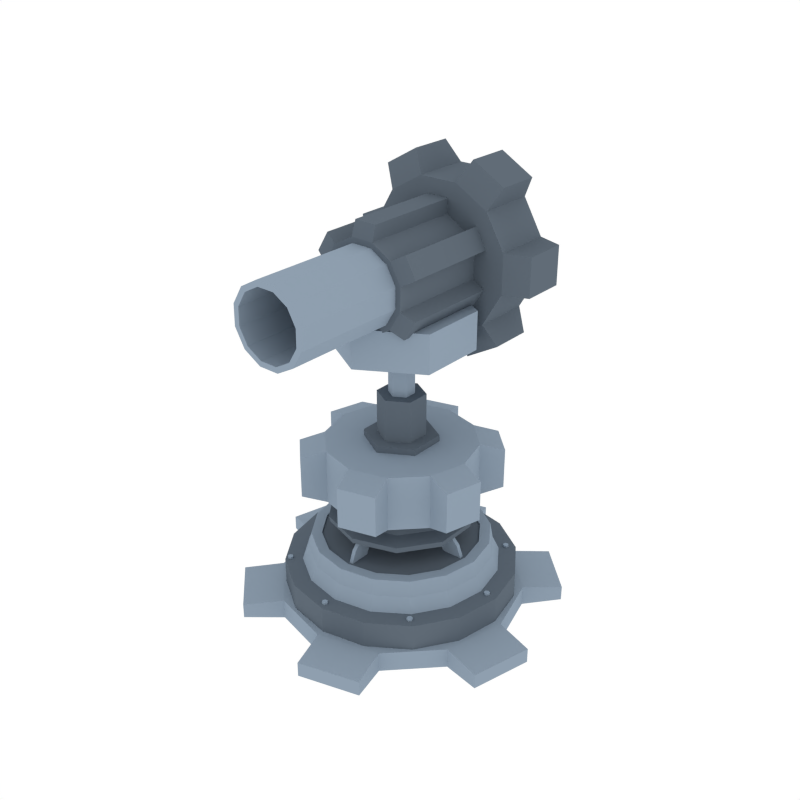 # Source: Cannon00.blend  (saved by Blender 2.90.8; exported with 4.5.12 LTS)
import bpy
from mathutils import Matrix  # noqa: F401  (used for matrix-valued properties, if any)

bpy.ops.wm.read_factory_settings(use_empty=True)
scene = bpy.context.scene
scene.name = 'Scene'

# ---- collections
col_collection_1 = bpy.data.collections.new('Collection 1'); scene.collection.children.link(col_collection_1)

# ---- materials (node trees are filled in below, after node groups)
mat_dark = bpy.data.materials.new('Dark')
mat_dark.alpha_threshold = 0.0
mat_dark.diffuse_color = (0.1195, 0.15, 0.1845, 1.0)
mat_dark.roughness = 0.5
mat_light = bpy.data.materials.new('Light')
mat_light.alpha_threshold = 0.0
mat_light.diffuse_color = (0.2747, 0.3467, 0.4287, 1.0)
mat_light.roughness = 0.5

# ---- material node trees

# ---- world
world_world = bpy.data.worlds.new('World'); scene.world = world_world
world_world.color = (1.0, 1.0, 1.0)
world_world.use_sun_shadow = False
world_world.sun_shadow_jitter_overblur = 0.0
world_world.cycles.sampling_method = 'NONE'
world_world.cycles.sample_map_resolution = 256

# ---- meshes
me_cylinder_062 = bpy.data.meshes.new('Cylinder.062')
me_cylinder_062.from_pydata([(-2.384e-07, 0.4957, -0.0235), (-2.384e-07, 0.4957, 0.1584), (0.1897, 0.4579, -0.0235), (0.1897, 0.4579, 0.1584), (0.3505, 0.3505, -0.0235), (0.3505, 0.3505, 0.1584), (0.4579, 0.1897, -0.0235), (0.4579, 0.1897, 0.1584), (0.4957, -4.985e-07, -0.0235), (0.4957, -4.985e-07, 0.1584), (0.4579, -0.1897, -0.0235), (0.4579, -0.1897, 0.1584), (0.3505, -0.3505, -0.0235), (0.3505, -0.3505, 0.1584), (0.1897, -0.4579, -0.0235), (0.1897, -0.4579, 0.1584), (-1.636e-07, -0.4957, -0.0235), (-1.636e-07, -0.4957, 0.1584), (-0.1897, -0.4579, -0.0235), (-0.1897, -0.4579, 0.1584), (-0.3505, -0.3505, -0.0235), (-0.3505, -0.3505, 0.1584), (-0.4579, -0.1897, -0.0235), (-0.4579, -0.1897, 0.1584), (-0.4957, -4.709e-07, -0.0235), (-0.4957, -4.709e-07, 0.1584), (-0.4579, 0.1897, -0.0235), (-0.4579, 0.1897, 0.1584), (-0.3505, 0.3505, -0.0235), (-0.3505, 0.3505, 0.1584), (-0.1897, 0.4579, -0.0235), (-0.1897, 0.4579, 0.1584), (0.1609, 0.3885, 0.1589), (-2.384e-07, 0.4205, 0.1589), (0.2974, 0.2974, 0.1589), (0.3885, 0.1609, 0.1589), (0.4206, -4.952e-07, 0.1589), (0.3885, -0.1609, 0.1589), (0.2974, -0.2974, 0.1589), (0.1609, -0.3885, 0.1589), (-1.749e-07, -0.4206, 0.1589), (-0.1609, -0.3885, 0.1589), (-0.2974, -0.2974, 0.1589), (-0.3885, -0.1609, 0.1589), (-0.4206, -4.718e-07, 0.1589), (-0.3885, 0.1609, 0.1589), (-0.2974, 0.2974, 0.1589), (-0.1609, 0.3885, 0.1589), (0.1502, 0.3626, 0.2191), (-2.386e-07, 0.3925, 0.2191), (0.2775, 0.2775, 0.2191), (0.3626, 0.1502, 0.2191), (0.3925, -4.94e-07, 0.2191), (0.3626, -0.1502, 0.2191), (0.2775, -0.2775, 0.2191), (0.1502, -0.3626, 0.2191), (-1.794e-07, -0.3925, 0.2191), (-0.1502, -0.3626, 0.2191), (-0.2775, -0.2775, 0.2191), (-0.3626, -0.1502, 0.2191), (-0.3925, -4.722e-07, 0.2191), (-0.3626, 0.1502, 0.2191), (-0.2775, 0.2775, 0.2191), (-0.1502, 0.3626, 0.2191), (0.1456, 0.3514, 0.2863), (-2.384e-07, 0.3804, 0.2863), (0.269, 0.269, 0.2863), (0.3514, 0.1456, 0.2863), (0.3804, -4.935e-07, 0.2863), (0.3514, -0.1456, 0.2863), (0.269, -0.269, 0.2863), (0.1456, -0.3514, 0.2863), (-1.81e-07, -0.3804, 0.2863), (-0.1456, -0.3514, 0.2863), (-0.269, -0.269, 0.2863), (-0.3514, -0.1456, 0.2863), (-0.3804, -4.723e-07, 0.2863), (-0.3514, 0.1456, 0.2863), (-0.269, 0.269, 0.2863), (-0.1456, 0.3514, 0.2863), (0.1285, 0.3103, 0.2863), (-2.384e-07, 0.3359, 0.2863), (0.2375, 0.2375, 0.2863), (0.3103, 0.1285, 0.2863), (0.3359, -4.915e-07, 0.2863), (0.3103, -0.1285, 0.2863), (0.2375, -0.2375, 0.2863), (0.1285, -0.3103, 0.2863), (-1.877e-07, -0.3359, 0.2863), (-0.1285, -0.3103, 0.2863), (-0.2375, -0.2375, 0.2863), (-0.3103, -0.1285, 0.2863), (-0.3359, -4.728e-07, 0.2863), (-0.3103, 0.1285, 0.2863), (-0.2375, 0.2375, 0.2863), (-0.1285, 0.3103, 0.2863), (0.1285, 0.3103, 0.2791), (-2.384e-07, 0.3359, 0.2791), (0.2375, 0.2375, 0.2791), (0.3103, 0.1285, 0.2791), (0.3359, -4.915e-07, 0.2791), (0.3103, -0.1285, 0.2791), (0.2375, -0.2375, 0.2791), (0.1285, -0.3103, 0.2791), (-1.877e-07, -0.3359, 0.2791), (-0.1285, -0.3103, 0.2791), (-0.2375, -0.2375, 0.2791), (-0.3103, -0.1285, 0.2791), (-0.3359, -4.728e-07, 0.2791), (-0.3103, 0.1285, 0.2791), (-0.2375, 0.2375, 0.2791), (-0.1285, 0.3103, 0.2791), (-2.437e-07, 0.5243, -0.0436), (-2.437e-07, 0.5243, 0.0436), (0.2622, 0.4541, -0.0436), (0.2622, 0.4541, 0.0436), (0.4541, 0.2622, -0.0436), (0.4541, 0.2622, 0.0436), (0.5243, -4.856e-07, -0.0436), (0.5243, -4.856e-07, 0.0436), (0.4541, -0.2622, -0.0436), (0.4541, -0.2622, 0.0436), (0.2622, -0.4541, -0.0436), (0.2622, -0.4541, 0.0436), (-1.646e-07, -0.5243, -0.0436), (-1.646e-07, -0.5243, 0.0436), (-0.2622, -0.4541, -0.0436), (-0.2622, -0.4541, 0.0436), (-0.4541, -0.2622, -0.0436), (-0.4541, -0.2622, 0.0436), (-0.5243, -7.065e-07, -0.0436), (-0.5243, -7.065e-07, 0.0436), (-0.4541, 0.2622, -0.0436), (-0.4541, 0.2622, 0.0436), (-0.2622, 0.4541, -0.0436), (-0.2622, 0.4541, 0.0436), (-0.04622, 0.6884, -0.0321), (-0.04622, 0.6884, 0.0321), (0.3842, 0.573, 0.0321), (0.3842, 0.573, -0.0321), (0.573, 0.3842, -0.0321), (0.573, 0.3842, 0.0321), (0.6884, -0.04622, 0.0321), (0.6884, -0.04622, -0.0321), (0.6193, -0.3042, -0.0321), (0.6193, -0.3042, 0.0321), (0.3042, -0.6193, 0.0321), (0.3042, -0.6193, -0.0321), (0.04622, -0.6884, -0.0321), (0.04622, -0.6884, 0.0321), (-0.3842, -0.573, 0.0321), (-0.3842, -0.573, -0.0321), (-0.573, -0.3842, -0.0321), (-0.573, -0.3842, 0.0321), (-0.6884, 0.04622, 0.0321), (-0.6884, 0.04622, -0.0321), (-0.6193, 0.3042, -0.0321), (-0.6193, 0.3042, 0.0321), (-0.3042, 0.6193, 0.0321), (-0.3042, 0.6193, -0.0321), (0.008337, -0.3187, 0.2775), (0.008337, -0.2498, 0.3951), (-0.008338, -0.3187, 0.2775), (-0.008338, -0.2498, 0.3951), (0.008337, -0.229, 0.2775), (0.008337, -0.1602, 0.3951), (-0.008338, -0.229, 0.2775), (-0.008338, -0.1602, 0.3951), (0.008337, -0.2467, 0.3817), (-0.008338, -0.2467, 0.3817), (-0.008338, -0.157, 0.3817), (0.008337, -0.157, 0.3817), (-0.008338, -0.2981, 0.3296), (-0.008338, -0.2084, 0.3296), (0.008337, -0.2084, 0.3296), (0.008337, -0.2981, 0.3296), (0.3187, 0.008337, 0.2775), (0.2498, 0.008337, 0.3951), (0.3187, -0.008338, 0.2775), (0.2498, -0.008338, 0.3951), (0.229, 0.008337, 0.2775), (0.1601, 0.008337, 0.3951), (0.229, -0.008338, 0.2775), (0.1601, -0.008338, 0.3951), (0.2467, 0.008337, 0.3817), (0.2467, -0.008338, 0.3817), (0.157, -0.008338, 0.3817), (0.157, 0.008337, 0.3817), (0.2981, -0.008338, 0.3296), (0.2084, -0.008338, 0.3296), (0.2084, 0.008337, 0.3296), (0.2981, 0.008337, 0.3296), (-0.008337, 0.3187, 0.2775), (-0.008337, 0.2498, 0.3951), (0.008337, 0.3187, 0.2775), (0.008337, 0.2498, 0.3951), (-0.008337, 0.229, 0.2775), (-0.008337, 0.1601, 0.3951), (0.008337, 0.229, 0.2775), (0.008337, 0.1601, 0.3951), (-0.008337, 0.2467, 0.3817), (0.008337, 0.2467, 0.3817), (0.008337, 0.157, 0.3817), (-0.008337, 0.157, 0.3817), (0.008337, 0.2981, 0.3296), (0.008337, 0.2084, 0.3296), (-0.008337, 0.2084, 0.3296), (-0.008337, 0.2981, 0.3296), (-0.3187, -0.008338, 0.2775), (-0.2498, -0.008338, 0.3951), (-0.3187, 0.008337, 0.2775), (-0.2498, 0.008337, 0.3951), (-0.229, -0.008338, 0.2775), (-0.1602, -0.008338, 0.3951), (-0.229, 0.008337, 0.2775), (-0.1602, 0.008337, 0.3951), (-0.2467, -0.008338, 0.3817), (-0.2467, 0.008337, 0.3817), (-0.157, 0.008337, 0.3817), (-0.157, -0.008338, 0.3817), (-0.2981, 0.008337, 0.3296), (-0.2084, 0.008337, 0.3296), (-0.2084, -0.008338, 0.3296), (-0.2981, -0.008338, 0.3296), (-0.3323, -0.3363, 0.1536), (-0.3323, -0.3363, 0.1677), (-0.3442, -0.3395, 0.1536), (-0.3442, -0.3395, 0.1677), (-0.353, -0.3307, 0.1536), (-0.353, -0.3307, 0.1677), (-0.3498, -0.3188, 0.1536), (-0.3498, -0.3188, 0.1677), (-0.3378, -0.3155, 0.1536), (-0.3378, -0.3155, 0.1677), (-0.3291, -0.3243, 0.1536), (-0.3291, -0.3243, 0.1677), (0.3052, 0.3363, 0.1536), (0.3052, 0.3363, 0.1677), (0.3172, 0.3395, 0.1536), (0.3172, 0.3395, 0.1677), (0.326, 0.3307, 0.1536), (0.326, 0.3307, 0.1677), (0.3228, 0.3187, 0.1536), (0.3228, 0.3187, 0.1677), (0.3108, 0.3155, 0.1536), (0.3108, 0.3155, 0.1677), (0.302, 0.3243, 0.1536), (0.302, 0.3243, 0.1677), (-0.3498, 0.3187, 0.1536), (-0.3498, 0.3187, 0.1677), (-0.353, 0.3307, 0.1536), (-0.353, 0.3307, 0.1677), (-0.3442, 0.3395, 0.1536), (-0.3442, 0.3395, 0.1677), (-0.3323, 0.3363, 0.1536), (-0.3323, 0.3363, 0.1677), (-0.3291, 0.3243, 0.1536), (-0.3291, 0.3243, 0.1677), (-0.3378, 0.3155, 0.1536), (-0.3378, 0.3155, 0.1677), (0.3228, -0.3188, 0.1536), (0.3228, -0.3188, 0.1677), (0.326, -0.3307, 0.1536), (0.326, -0.3307, 0.1677), (0.3172, -0.3395, 0.1536), (0.3172, -0.3395, 0.1677), (0.3052, -0.3363, 0.1536), (0.3052, -0.3363, 0.1677), (0.302, -0.3243, 0.1536), (0.302, -0.3243, 0.1677), (0.3108, -0.3155, 0.1536), (0.3108, -0.3155, 0.1677), (-0.001126, -0.4632, 0.1536), (-0.001126, -0.4632, 0.1677), (-0.00732, -0.4739, 0.1536), (-0.00732, -0.4739, 0.1677), (-0.01971, -0.4739, 0.1536), (-0.01971, -0.4739, 0.1677), (-0.0259, -0.4632, 0.1536), (-0.0259, -0.4632, 0.1677), (-0.01971, -0.4524, 0.1536), (-0.01971, -0.4524, 0.1677), (-0.00732, -0.4524, 0.1536), (-0.00732, -0.4524, 0.1677), (-0.0259, 0.4632, 0.1536), (-0.0259, 0.4632, 0.1677), (-0.01971, 0.4739, 0.1536), (-0.01971, 0.4739, 0.1677), (-0.007319, 0.4739, 0.1536), (-0.007319, 0.4739, 0.1677), (-0.001126, 0.4632, 0.1536), (-0.001126, 0.4632, 0.1677), (-0.007319, 0.4524, 0.1536), (-0.007319, 0.4524, 0.1677), (-0.01971, 0.4524, 0.1536), (-0.01971, 0.4524, 0.1677), (-0.4767, -0.01239, 0.1536), (-0.4767, -0.01239, 0.1677), (-0.4874, -0.006194, 0.1536), (-0.4874, -0.006194, 0.1677), (-0.4874, 0.006193, 0.1536), (-0.4874, 0.006193, 0.1677), (-0.4767, 0.01239, 0.1536), (-0.4767, 0.01239, 0.1677), (-0.466, 0.006193, 0.1536), (-0.466, 0.006193, 0.1677), (-0.466, -0.006194, 0.1536), (-0.466, -0.006194, 0.1677), (0.4497, 0.01239, 0.1536), (0.4497, 0.01239, 0.1677), (0.4604, 0.006193, 0.1536), (0.4604, 0.006193, 0.1677), (0.4604, -0.006194, 0.1536), (0.4604, -0.006194, 0.1677), (0.4497, -0.01239, 0.1536), (0.4497, -0.01239, 0.1677), (0.4389, -0.006194, 0.1536), (0.4389, -0.006194, 0.1677), (0.4389, 0.006193, 0.1536), (0.4389, 0.006193, 0.1677)], [], [(0, 1, 3, 2), (2, 3, 5, 4), (4, 5, 7, 6), (6, 7, 9, 8), (8, 9, 11, 10), (10, 11, 13, 12), (12, 13, 15, 14), (14, 15, 17, 16), (16, 17, 19, 18), (18, 19, 21, 20), (20, 21, 23, 22), (22, 23, 25, 24), (24, 25, 27, 26), (26, 27, 29, 28), (7, 5, 34, 35), (28, 29, 31, 30), (30, 31, 1, 0), (0, 2, 4, 6, 8, 10, 12, 14, 16, 18, 20, 22, 24, 26, 28, 30), (45, 44, 60, 61), (17, 15, 39, 40), (3, 1, 33, 32), (27, 25, 44, 45), (13, 11, 37, 38), (23, 21, 42, 43), (1, 31, 47, 33), (9, 7, 35, 36), (19, 17, 40, 41), (29, 27, 45, 46), (5, 3, 32, 34), (15, 13, 38, 39), (25, 23, 43, 44), (11, 9, 36, 37), (21, 19, 41, 42), (31, 29, 46, 47), (51, 50, 66, 67), (38, 37, 53, 54), (46, 45, 61, 62), (39, 38, 54, 55), (47, 46, 62, 63), (40, 39, 55, 56), (32, 33, 49, 48), (33, 47, 63, 49), (41, 40, 56, 57), (34, 32, 48, 50), (42, 41, 57, 58), (35, 34, 50, 51), (43, 42, 58, 59), (36, 35, 51, 52), (44, 43, 59, 60), (37, 36, 52, 53), (69, 68, 84, 85), (59, 58, 74, 75), (52, 51, 67, 68), (60, 59, 75, 76), (53, 52, 68, 69), (61, 60, 76, 77), (54, 53, 69, 70), (62, 61, 77, 78), (55, 54, 70, 71), (63, 62, 78, 79), (56, 55, 71, 72), (48, 49, 65, 64), (49, 63, 79, 65), (57, 56, 72, 73), (50, 48, 64, 66), (58, 57, 73, 74), (90, 89, 105, 106), (77, 76, 92, 93), (70, 69, 85, 86), (78, 77, 93, 94), (71, 70, 86, 87), (79, 78, 94, 95), (72, 71, 87, 88), (64, 65, 81, 80), (65, 79, 95, 81), (73, 72, 88, 89), (66, 64, 80, 82), (74, 73, 89, 90), (67, 66, 82, 83), (75, 74, 90, 91), (68, 67, 83, 84), (76, 75, 91, 92), (96, 97, 111, 110, 109, 108, 107, 106, 105, 104, 103, 102, 101, 100, 99, 98), (83, 82, 98, 99), (91, 90, 106, 107), (84, 83, 99, 100), (92, 91, 107, 108), (85, 84, 100, 101), (93, 92, 108, 109), (86, 85, 101, 102), (94, 93, 109, 110), (87, 86, 102, 103), (95, 94, 110, 111), (88, 87, 103, 104), (80, 81, 97, 96), (81, 95, 111, 97), (89, 88, 104, 105), (82, 80, 96, 98), (112, 113, 115, 114), (131, 133, 157, 154), (116, 117, 119, 118), (126, 127, 150, 151), (120, 121, 123, 122), (117, 116, 140, 141), (124, 125, 127, 126), (132, 130, 155, 156), (128, 129, 131, 130), (135, 113, 137, 158), (115, 113, 135, 133, 131, 129, 127, 125, 123, 121, 119, 117), (132, 133, 135, 134), (115, 117, 141, 138), (112, 114, 116, 118, 120, 122, 124, 126, 128, 130, 132, 134), (139, 138, 141, 140), (143, 142, 145, 144), (147, 146, 149, 148), (151, 150, 153, 152), (155, 154, 157, 156), (159, 158, 137, 136), (128, 126, 151, 152), (122, 123, 146, 147), (133, 132, 156, 157), (127, 129, 153, 150), (124, 122, 147, 148), (118, 119, 142, 143), (129, 128, 152, 153), (113, 112, 136, 137), (123, 125, 149, 146), (120, 118, 143, 144), (114, 115, 138, 139), (125, 124, 148, 149), (134, 135, 158, 159), (119, 121, 145, 142), (116, 114, 139, 140), (112, 134, 159, 136), (121, 120, 144, 145), (130, 131, 154, 155), (168, 161, 163, 169), (169, 163, 167, 170), (170, 167, 165, 171), (171, 165, 161, 168), (160, 175, 172, 162), (167, 163, 161, 165), (174, 171, 168, 175), (173, 170, 171, 174), (172, 169, 170, 173), (175, 168, 169, 172), (162, 172, 173, 166), (166, 173, 174, 164), (164, 174, 175, 160), (184, 177, 179, 185), (185, 179, 183, 186), (186, 183, 181, 187), (187, 181, 177, 184), (176, 191, 188, 178), (183, 179, 177, 181), (190, 187, 184, 191), (189, 186, 187, 190), (188, 185, 186, 189), (191, 184, 185, 188), (178, 188, 189, 182), (182, 189, 190, 180), (180, 190, 191, 176), (200, 193, 195, 201), (201, 195, 199, 202), (202, 199, 197, 203), (203, 197, 193, 200), (192, 207, 204, 194), (199, 195, 193, 197), (206, 203, 200, 207), (205, 202, 203, 206), (204, 201, 202, 205), (207, 200, 201, 204), (194, 204, 205, 198), (198, 205, 206, 196), (196, 206, 207, 192), (216, 209, 211, 217), (217, 211, 215, 218), (218, 215, 213, 219), (219, 213, 209, 216), (208, 223, 220, 210), (215, 211, 209, 213), (222, 219, 216, 223), (221, 218, 219, 222), (220, 217, 218, 221), (223, 216, 217, 220), (210, 220, 221, 214), (214, 221, 222, 212), (212, 222, 223, 208), (224, 225, 227, 226), (226, 227, 229, 228), (228, 229, 231, 230), (230, 231, 233, 232), (227, 225, 235, 233, 231, 229), (232, 233, 235, 234), (234, 235, 225, 224), (236, 237, 239, 238), (238, 239, 241, 240), (240, 241, 243, 242), (242, 243, 245, 244), (239, 237, 247, 245, 243, 241), (244, 245, 247, 246), (246, 247, 237, 236), (248, 249, 251, 250), (250, 251, 253, 252), (252, 253, 255, 254), (254, 255, 257, 256), (251, 249, 259, 257, 255, 253), (256, 257, 259, 258), (258, 259, 249, 248), (260, 261, 263, 262), (262, 263, 265, 264), (264, 265, 267, 266), (266, 267, 269, 268), (263, 261, 271, 269, 267, 265), (268, 269, 271, 270), (270, 271, 261, 260), (272, 273, 275, 274), (274, 275, 277, 276), (276, 277, 279, 278), (278, 279, 281, 280), (275, 273, 283, 281, 279, 277), (280, 281, 283, 282), (282, 283, 273, 272), (284, 285, 287, 286), (286, 287, 289, 288), (288, 289, 291, 290), (290, 291, 293, 292), (287, 285, 295, 293, 291, 289), (292, 293, 295, 294), (294, 295, 285, 284), (296, 297, 299, 298), (298, 299, 301, 300), (300, 301, 303, 302), (302, 303, 305, 304), (299, 297, 307, 305, 303, 301), (304, 305, 307, 306), (306, 307, 297, 296), (308, 309, 311, 310), (310, 311, 313, 312), (312, 313, 315, 314), (314, 315, 317, 316), (311, 309, 319, 317, 315, 313), (316, 317, 319, 318), (318, 319, 309, 308)])
me_cylinder_062.polygons.foreach_set('material_index', [0, 0, 0, 0, 0, 0, 0, 0, 0, 0, 0, 0, 0, 0, 0, 0, 0, 0, 1, 0, 0, 0, 0, 0, 0, 0, 0, 0, 0, 0, 0, 0, 0, 0, 1, 1, 1, 1, 1, 1, 1, 1, 1, 1, 1, 1, 1, 1, 1, 1, 1, 1, 1, 1, 1, 1, 1, 1, 1, 1, 1, 1, 1, 1, 1, 1, 1, 1, 1, 1, 1, 1, 1, 1, 1, 1, 1, 1, 1, 1, 1, 1, 0, 1, 1, 1, 1, 1, 1, 1, 1, 1, 1, 1, 1, 1, 1, 1, 1, 1, 1, 1, 1, 1, 1, 1, 1, 1, 1, 1, 1, 1, 1, 1, 1, 1, 1, 1, 1, 1, 1, 1, 1, 1, 1, 1, 1, 1, 1, 1, 1, 1, 1, 1, 1, 1, 1, 1, 1, 1, 1, 1, 1, 1, 1, 1, 1, 1, 1, 1, 1, 1, 1, 1, 1, 1, 1, 1, 1, 1, 1, 1, 1, 1, 1, 1, 1, 1, 1, 1, 1, 1, 1, 1, 1, 1, 1, 1, 1, 1, 1, 1, 1, 1, 1, 1, 1, 1, 1, 1, 1, 1, 1, 1, 1, 1, 1, 1, 1, 1, 1, 1, 1, 1, 1, 1, 1, 1, 1, 1, 1, 1, 1, 1, 1, 1, 1, 1, 1, 1, 1, 1, 1, 1, 1, 1, 1, 1, 1, 1, 1, 1, 1, 1, 1, 1, 1, 1, 1, 1, 1, 1, 1, 1])
me_cylinder_062.materials.append(mat_dark)
me_cylinder_062.materials.append(mat_light)
me_cylinder_062.use_remesh_preserve_volume = False
me_cylinder_062.use_remesh_preserve_attributes = False
me_cylinder_062.use_mirror_vertex_groups = False
me_cylinder_062.update()
me_cylinder_218 = bpy.data.meshes.new('Cylinder.218')
me_cylinder_218.from_pydata([(-0.07051, 0.2006, 0.001563), (-0.07051, 0.4515, 0.001563), (0.09452, 0.2006, 0.001754), (0.09452, 0.4515, 0.001754), (0.2373, 0.2006, 0.08443), (0.2373, 0.4515, 0.08443), (0.3197, 0.2006, 0.2274), (0.3197, 0.4515, 0.2274), (0.3195, 0.2006, 0.3925), (0.3195, 0.4515, 0.3925), (0.2368, 0.2006, 0.5353), (0.2368, 0.4515, 0.5353), (0.0938, 0.2006, 0.6176), (0.0938, 0.4515, 0.6176), (-0.07122, 0.2006, 0.6174), (-0.07122, 0.4515, 0.6174), (-0.214, 0.2006, 0.5348), (-0.214, 0.4515, 0.5348), (-0.2964, 0.2006, 0.3917), (-0.2964, 0.4515, 0.3917), (-0.2962, 0.2006, 0.2267), (-0.2962, 0.4515, 0.2267), (-0.2135, 0.2006, 0.08391), (-0.2135, 0.4515, 0.08391), (-0.1234, 0.2337, -0.08756), (-0.1234, 0.4184, -0.08756), (0.1476, 0.4184, -0.08725), (0.1476, 0.2337, -0.08725), (0.2881, 0.2337, -0.00591), (0.2881, 0.4184, -0.00591), (0.4233, 0.4184, 0.2289), (0.4233, 0.2337, 0.2289), (0.4231, 0.2337, 0.3912), (0.4231, 0.4184, 0.3912), (0.2874, 0.4184, 0.6257), (0.2874, 0.2337, 0.6257), (0.1467, 0.2337, 0.7068), (0.1467, 0.4184, 0.7068), (-0.1243, 0.4184, 0.7064), (-0.1243, 0.2337, 0.7064), (-0.2648, 0.2337, 0.6251), (-0.2648, 0.4184, 0.6251), (-0.4, 0.4184, 0.3903), (-0.4, 0.2337, 0.3903), (-0.3998, 0.2337, 0.2279), (-0.3998, 0.4184, 0.2279), (-0.2641, 0.4184, -0.006549), (-0.2641, 0.2337, -0.006548), (0.2525, 0.1458, 0.002571), (-1.663e-07, 0.2916, 0.002571), (0.2525, -0.1458, 0.002571), (-1.918e-07, -0.2916, 0.002571), (-0.2525, -0.1458, 0.002571), (-0.2525, 0.1458, 0.002571), (0.2525, 0.1458, 0.1649), (-1.663e-07, 0.2916, 0.1649), (0.2525, -0.1458, 0.1649), (-1.918e-07, -0.2916, 0.1649), (-0.2525, -0.1458, 0.1649), (-0.2525, 0.1458, 0.1649), (0.05182, -0.2329, 0.1305), (0.05182, 0.317, 0.1305), (0.1365, -0.2329, 0.1774), (0.1365, 0.317, 0.1774), (0.1864, -0.2329, 0.2602), (0.1864, 0.317, 0.2602), (0.1881, -0.2329, 0.3569), (0.1881, 0.317, 0.3569), (0.1413, -0.2329, 0.4416), (0.1413, 0.317, 0.4416), (0.05845, -0.2329, 0.4915), (0.05845, 0.317, 0.4915), (-0.03826, -0.2329, 0.4932), (-0.03826, 0.317, 0.4932), (-0.1229, -0.2329, 0.4464), (-0.1229, 0.317, 0.4464), (-0.1728, -0.2329, 0.3636), (-0.1728, 0.317, 0.3636), (-0.1746, -0.2329, 0.2668), (-0.1746, 0.317, 0.2668), (-0.1277, -0.2329, 0.1822), (-0.1277, 0.317, 0.1822), (-0.04488, -0.2329, 0.1323), (-0.04488, 0.317, 0.1323), (0.04993, -0.2135, 0.06984), (0.04993, 0.2976, 0.06984), (0.1889, 0.2976, 0.1467), (0.1889, -0.2135, 0.1467), (0.238, -0.2135, 0.2282), (0.238, 0.2976, 0.2282), (0.2409, 0.2976, 0.387), (0.2409, -0.2135, 0.387), (0.1948, -0.2135, 0.4703), (0.1948, 0.2976, 0.4703), (0.05878, 0.2976, 0.5522), (0.05878, -0.2135, 0.5522), (-0.03637, -0.2135, 0.5539), (-0.03637, 0.2976, 0.5539), (-0.1753, 0.2976, 0.4771), (-0.1753, -0.2135, 0.4771), (-0.2244, -0.2135, 0.3955), (-0.2244, 0.2976, 0.3955), (-0.2273, 0.2976, 0.2368), (-0.2273, -0.2135, 0.2368), (-0.1813, -0.2135, 0.1535), (-0.1813, 0.2976, 0.1535), (-0.04521, 0.2976, 0.07159), (-0.04521, -0.2135, 0.07159), (0.04058, -0.2329, 0.1758), (0.1041, -0.2329, 0.211), (0.1415, -0.2329, 0.2731), (0.1428, -0.2329, 0.3457), (0.1077, -0.2329, 0.4092), (0.04555, -0.2329, 0.4466), (-0.02701, -0.2329, 0.448), (-0.09052, -0.2329, 0.4128), (-0.1279, -0.2329, 0.3507), (-0.1293, -0.2329, 0.2781), (-0.09415, -0.2329, 0.2146), (-0.03198, -0.2329, 0.1772), (0.04058, -0.06704, 0.1758), (0.1041, -0.06704, 0.211), (0.1415, -0.06704, 0.2731), (0.1428, -0.06704, 0.3457), (0.1077, -0.06704, 0.4092), (0.04555, -0.06704, 0.4466), (-0.02701, -0.06704, 0.448), (-0.09052, -0.06704, 0.4128), (-0.1279, -0.06704, 0.3507), (-0.1293, -0.06704, 0.2781), (-0.09415, -0.06704, 0.2146), (-0.03198, -0.06704, 0.1772), (-0.1519, -0.2329, 0.2725), (-0.1504, -0.2329, 0.3571), (-0.1067, -0.2329, 0.4296), (-0.03264, -0.2329, 0.4706), (0.052, -0.2329, 0.469), (0.1245, -0.2329, 0.4254), (0.1655, -0.2329, 0.3513), (0.0462, -0.2329, 0.1532), (-0.03843, -0.2329, 0.1547), (0.1203, -0.2329, 0.1942), (0.1639, -0.2329, 0.2667), (-0.1109, -0.2329, 0.1984), (0.04058, -0.708, 0.1758), (0.1041, -0.708, 0.211), (0.1415, -0.708, 0.2731), (0.1428, -0.708, 0.3457), (0.1077, -0.708, 0.4092), (0.04555, -0.708, 0.4466), (-0.02701, -0.708, 0.448), (-0.09052, -0.708, 0.4128), (-0.1279, -0.708, 0.3507), (-0.1293, -0.708, 0.2781), (-0.09415, -0.708, 0.2146), (-0.03198, -0.708, 0.1772), (-0.1519, -0.708, 0.2725), (0.0462, -0.708, 0.1532), (0.1203, -0.708, 0.1942), (-0.1504, -0.708, 0.3571), (-0.1067, -0.708, 0.4296), (-0.03264, -0.708, 0.4706), (0.052, -0.708, 0.469), (0.1245, -0.708, 0.4254), (0.1655, -0.708, 0.3513), (-0.03843, -0.708, 0.1547), (0.1639, -0.708, 0.2667), (-0.1109, -0.708, 0.1984)], [], [(0, 1, 3, 2), (19, 21, 45, 42), (4, 5, 7, 6), (14, 15, 38, 39), (8, 9, 11, 10), (5, 4, 28, 29), (12, 13, 15, 14), (20, 18, 43, 44), (16, 17, 19, 18), (23, 1, 25, 46), (3, 1, 23, 21, 19, 17, 15, 13, 11, 9, 7, 5), (20, 21, 23, 22), (3, 5, 29, 26), (0, 2, 4, 6, 8, 10, 12, 14, 16, 18, 20, 22), (27, 26, 29, 28), (31, 30, 33, 32), (35, 34, 37, 36), (39, 38, 41, 40), (43, 42, 45, 44), (47, 46, 25, 24), (16, 14, 39, 40), (10, 11, 34, 35), (21, 20, 44, 45), (15, 17, 41, 38), (12, 10, 35, 36), (6, 7, 30, 31), (17, 16, 40, 41), (1, 0, 24, 25), (11, 13, 37, 34), (8, 6, 31, 32), (2, 3, 26, 27), (13, 12, 36, 37), (22, 23, 46, 47), (7, 9, 33, 30), (4, 2, 27, 28), (0, 22, 47, 24), (9, 8, 32, 33), (18, 19, 42, 43), (48, 50, 51, 52, 53, 49), (54, 55, 59, 58, 57, 56), (50, 48, 54, 56), (53, 52, 58, 59), (51, 50, 56, 57), (48, 49, 55, 54), (49, 53, 59, 55), (52, 51, 57, 58), (60, 61, 63, 62), (79, 81, 105, 102), (64, 65, 67, 66), (74, 75, 98, 99), (68, 69, 71, 70), (65, 64, 88, 89), (72, 73, 75, 74), (80, 78, 103, 104), (76, 77, 79, 78), (83, 61, 85, 106), (63, 61, 83, 81, 79, 77, 75, 73, 71, 69, 67, 65), (80, 81, 83, 82), (63, 65, 89, 86), (133, 132, 156, 159), (87, 86, 89, 88), (91, 90, 93, 92), (95, 94, 97, 96), (99, 98, 101, 100), (103, 102, 105, 104), (107, 106, 85, 84), (76, 74, 99, 100), (70, 71, 94, 95), (81, 80, 104, 105), (75, 77, 101, 98), (72, 70, 95, 96), (66, 67, 90, 91), (77, 76, 100, 101), (61, 60, 84, 85), (71, 73, 97, 94), (68, 66, 91, 92), (62, 63, 86, 87), (73, 72, 96, 97), (82, 83, 106, 107), (67, 69, 93, 90), (64, 62, 87, 88), (60, 82, 107, 84), (69, 68, 92, 93), (78, 79, 102, 103), (117, 118, 130, 129), (112, 111, 147, 148), (119, 118, 154, 155), (142, 138, 164, 166), (134, 133, 159, 160), (111, 110, 146, 147), (118, 117, 153, 154), (143, 140, 165, 167), (135, 134, 160, 161), (110, 109, 145, 146), (117, 116, 152, 153), (141, 142, 166, 158), (120, 121, 122, 123, 124, 125, 126, 127, 128, 129, 130, 131), (114, 115, 127, 126), (111, 112, 124, 123), (118, 119, 131, 130), (108, 109, 121, 120), (115, 116, 128, 127), (112, 113, 125, 124), (119, 108, 120, 131), (109, 110, 122, 121), (116, 117, 129, 128), (113, 114, 126, 125), (110, 111, 123, 122), (78, 80, 143, 132), (62, 64, 142, 141), (80, 82, 140, 143), (64, 66, 138, 142), (60, 62, 141, 139), (82, 60, 139, 140), (66, 68, 137, 138), (68, 70, 136, 137), (70, 72, 135, 136), (72, 74, 134, 135), (74, 76, 133, 134), (76, 78, 132, 133), (159, 156, 153, 152), (160, 159, 152, 151), (161, 160, 151, 150), (162, 161, 150, 149), (163, 162, 149, 148), (164, 163, 148, 147), (165, 157, 144, 155), (157, 158, 145, 144), (166, 164, 147, 146), (167, 165, 155, 154), (158, 166, 146, 145), (156, 167, 154, 153), (139, 141, 158, 157), (108, 119, 155, 144), (113, 112, 148, 149), (140, 139, 157, 165), (114, 113, 149, 150), (138, 137, 163, 164), (115, 114, 150, 151), (137, 136, 162, 163), (116, 115, 151, 152), (132, 143, 167, 156), (109, 108, 144, 145), (136, 135, 161, 162)])
me_cylinder_218.polygons.foreach_set('material_index', [0, 0, 0, 0, 0, 0, 0, 0, 0, 0, 0, 0, 0, 0, 0, 0, 0, 0, 0, 0, 0, 0, 0, 0, 0, 0, 0, 0, 0, 0, 0, 0, 0, 0, 0, 0, 0, 0, 1, 1, 1, 1, 1, 1, 1, 1, 0, 0, 0, 0, 0, 0, 0, 0, 0, 0, 0, 0, 0, 1, 0, 0, 0, 0, 0, 0, 0, 0, 0, 0, 0, 0, 0, 0, 0, 0, 0, 0, 0, 0, 0, 0, 0, 0, 1, 1, 1, 1, 1, 1, 1, 1, 1, 1, 1, 1, 1, 1, 1, 1, 1, 1, 1, 1, 1, 1, 1, 1, 0, 0, 0, 0, 0, 0, 0, 0, 0, 0, 0, 0, 1, 1, 1, 1, 1, 1, 1, 1, 1, 1, 1, 1, 1, 1, 1, 1, 1, 1, 1, 1, 1, 1, 1, 1])
me_cylinder_218.materials.append(mat_dark)
me_cylinder_218.materials.append(mat_light)
me_cylinder_218.use_remesh_preserve_volume = False
me_cylinder_218.use_remesh_preserve_attributes = False
me_cylinder_218.use_mirror_vertex_groups = False
me_cylinder_218.update()
me_cylinder_217 = bpy.data.meshes.new('Cylinder.217')
me_cylinder_217.from_pydata([(-2.378e-07, 0.3192, 0.4858), (-2.378e-07, 0.3192, 0.7216), (0.1596, 0.2765, 0.4858), (0.1596, 0.2765, 0.7216), (0.2765, 0.1596, 0.4858), (0.2765, 0.1596, 0.7216), (0.3192, -5.148e-07, 0.4858), (0.3192, -5.148e-07, 0.7216), (0.2765, -0.1596, 0.4858), (0.2765, -0.1596, 0.7216), (0.1596, -0.2765, 0.4858), (0.1596, -0.2765, 0.7216), (-1.896e-07, -0.3192, 0.4858), (-1.896e-07, -0.3192, 0.7216), (-0.1596, -0.2765, 0.4858), (-0.1596, -0.2765, 0.7216), (-0.2765, -0.1596, 0.4858), (-0.2765, -0.1596, 0.7216), (-0.3192, -6.493e-07, 0.4858), (-0.3192, -6.493e-07, 0.7216), (-0.2765, 0.1596, 0.4858), (-0.2765, 0.1596, 0.7216), (-0.1596, 0.2765, 0.4858), (-0.1596, 0.2765, 0.7216), (-0.02814, 0.4191, 0.5169), (-0.02814, 0.4191, 0.6905), (0.2339, 0.3489, 0.6905), (0.2339, 0.3489, 0.5169), (0.3489, 0.2339, 0.5169), (0.3489, 0.2339, 0.6905), (0.4191, -0.02814, 0.6905), (0.4191, -0.02814, 0.5169), (0.377, -0.1852, 0.5169), (0.377, -0.1852, 0.6905), (0.1852, -0.377, 0.6905), (0.1852, -0.377, 0.5169), (0.02814, -0.4191, 0.5169), (0.02814, -0.4191, 0.6905), (-0.2339, -0.3489, 0.6905), (-0.2339, -0.3489, 0.5169), (-0.3489, -0.2339, 0.5169), (-0.3489, -0.2339, 0.6905), (-0.4191, 0.02814, 0.6905), (-0.4191, 0.02814, 0.5169), (-0.377, 0.1852, 0.5169), (-0.377, 0.1852, 0.6905), (-0.1852, 0.377, 0.6905), (-0.1852, 0.377, 0.5169), (-2.384e-07, 0.155, 0.6291), (-2.384e-07, 0.155, 0.7495), (0.1342, 0.07749, 0.6291), (0.1342, 0.07749, 0.7495), (0.1342, -0.07749, 0.6291), (0.1342, -0.07749, 0.7495), (-2.52e-07, -0.155, 0.6291), (-2.52e-07, -0.155, 0.7495), (-0.1342, -0.07749, 0.6291), (-0.1342, -0.07749, 0.7495), (-0.1342, 0.07749, 0.6291), (-0.1342, 0.07749, 0.7495), (0.08716, 0.05032, 0.7495), (-2.384e-07, 0.1006, 0.7495), (0.08716, -0.05032, 0.7495), (-2.472e-07, -0.1006, 0.7495), (-0.08716, -0.05032, 0.7495), (-0.08716, 0.05032, 0.7495), (0.08716, 0.05032, 0.9308), (-2.384e-07, 0.1006, 0.9308), (0.08716, -0.05032, 0.9308), (-2.472e-07, -0.1006, 0.9308), (-0.08716, -0.05032, 0.9308), (-0.08716, 0.05032, 0.9308), (0.04682, 0.02703, 0.9308), (-2.384e-07, 0.05406, 0.9308), (0.04682, -0.02703, 0.9308), (-2.431e-07, -0.05406, 0.9308), (-0.04682, -0.02703, 0.9308), (-0.04682, 0.02703, 0.9308), (0.04682, 0.02703, 1.159), (-1.814e-07, 0.05406, 1.159), (0.04682, -0.02703, 1.159), (-1.861e-07, -0.05406, 1.159), (-0.04682, -0.02703, 1.159), (-0.04682, 0.02703, 1.159), (-2.387e-07, 0.3036, 0.3691), (-2.389e-07, 0.3093, 0.395), (0.1785, 0.2456, 0.3691), (0.1818, 0.2502, 0.395), (0.2888, 0.09383, 0.3691), (0.2941, 0.09556, 0.395), (0.2888, -0.09383, 0.3691), (0.2941, -0.09556, 0.395), (0.1785, -0.2456, 0.3691), (0.1818, -0.2502, 0.395), (-2.652e-07, -0.3036, 0.3691), (-2.659e-07, -0.3093, 0.395), (-0.1785, -0.2456, 0.3691), (-0.1818, -0.2502, 0.395), (-0.2888, -0.09383, 0.3691), (-0.2941, -0.09556, 0.395), (-0.2888, 0.09383, 0.3691), (-0.2941, 0.09556, 0.395), (-0.1785, 0.2456, 0.3691), (-0.1818, 0.2502, 0.395), (0.1426, 0.1963, 0.4113), (-2.369e-07, 0.2426, 0.4113), (0.2307, 0.07497, 0.4113), (0.2307, -0.07497, 0.4113), (0.1426, -0.1963, 0.4113), (-2.581e-07, -0.2426, 0.4113), (-0.1426, -0.1963, 0.4113), (-0.2307, -0.07497, 0.4113), (-0.2307, 0.07497, 0.4113), (-0.1426, 0.1963, 0.4113), (0.1334, 0.1836, 0.4409), (-2.37e-07, 0.227, 0.4409), (0.2158, 0.07013, 0.4409), (0.2158, -0.07013, 0.4409), (0.1334, -0.1836, 0.4409), (-2.568e-07, -0.227, 0.4409), (-0.1334, -0.1836, 0.4409), (-0.2158, -0.07013, 0.4409), (-0.2158, 0.07013, 0.4409), (-0.1334, 0.1836, 0.4409), (0.07729, 0.1064, 0.4409), (-2.376e-07, 0.1315, 0.4409), (0.1251, 0.04063, 0.4409), (0.1251, -0.04063, 0.4409), (0.07729, -0.1064, 0.4409), (-2.491e-07, -0.1315, 0.4409), (-0.07729, -0.1064, 0.4409), (-0.1251, -0.04063, 0.4409), (-0.1251, 0.04063, 0.4409), (-0.07729, 0.1064, 0.4409), (0.07729, 0.1064, 0.5145), (-2.376e-07, 0.1315, 0.5145), (0.1251, 0.04063, 0.5145), (0.1251, -0.04063, 0.5145), (0.07729, -0.1064, 0.5145), (-2.491e-07, -0.1315, 0.5145), (-0.07729, -0.1064, 0.5145), (-0.1251, -0.04063, 0.5145), (-0.1251, 0.04063, 0.5145), (-0.07729, 0.1064, 0.5145), (0.1356, 0.1867, 0.5145), (-2.37e-07, 0.2307, 0.5145), (0.2194, 0.0713, 0.5145), (0.2194, -0.0713, 0.5145), (0.1356, -0.1867, 0.5145), (-2.571e-07, -0.2307, 0.5145), (-0.1356, -0.1867, 0.5145), (-0.2194, -0.0713, 0.5145), (-0.2194, 0.0713, 0.5145), (-0.1356, 0.1867, 0.5145), (0.1356, 0.1867, 0.5919), (-2.37e-07, 0.2307, 0.5919), (0.2194, 0.0713, 0.5919), (0.2194, -0.0713, 0.5919), (0.1356, -0.1867, 0.5919), (-2.571e-07, -0.2307, 0.5919), (-0.1356, -0.1867, 0.5919), (-0.2194, -0.0713, 0.5919), (-0.2194, 0.0713, 0.5919), (-0.1356, 0.1867, 0.5919), (0.1646, 0.2265, 0.5938), (-2.366e-07, 0.28, 0.5938), (0.2663, 0.08653, 0.5938), (0.2663, -0.08653, 0.5938), (0.1646, -0.2265, 0.5938), (-2.611e-07, -0.28, 0.5938), (-0.1646, -0.2265, 0.5938), (-0.2663, -0.08653, 0.5938), (-0.2663, 0.08653, 0.5938), (-0.1646, 0.2265, 0.5938), (0.1646, 0.2265, 0.6744), (-2.366e-07, 0.28, 0.6744), (0.2663, 0.08653, 0.6744), (0.2663, -0.08653, 0.6744), (0.1646, -0.2265, 0.6744), (-2.611e-07, -0.28, 0.6744), (-0.1646, -0.2265, 0.6744), (-0.2663, -0.08653, 0.6744), (-0.2663, 0.08653, 0.6744), (-0.1646, 0.2265, 0.6744), (0.1472, 0.2026, 0.6744), (-2.368e-07, 0.2504, 0.6744), (0.2381, 0.07738, 0.6744), (0.2381, -0.07738, 0.6744), (0.1472, -0.2026, 0.6744), (-2.587e-07, -0.2504, 0.6744), (-0.1472, -0.2026, 0.6744), (-0.2381, -0.07738, 0.6744), (-0.2381, 0.07738, 0.6744), (-0.1472, 0.2026, 0.6744), (0.1472, 0.2026, 0.666), (-2.368e-07, 0.2504, 0.666), (0.2381, 0.07738, 0.666), (0.2381, -0.07738, 0.666), (0.1472, -0.2026, 0.666), (-2.587e-07, -0.2504, 0.666), (-0.1472, -0.2026, 0.666), (-0.2381, -0.07738, 0.666), (-0.2381, 0.07738, 0.666), (-0.1472, 0.2026, 0.666)], [], [(0, 1, 3, 2), (19, 21, 45, 42), (4, 5, 7, 6), (14, 15, 38, 39), (8, 9, 11, 10), (5, 4, 28, 29), (12, 13, 15, 14), (20, 18, 43, 44), (16, 17, 19, 18), (23, 1, 25, 46), (3, 1, 23, 21, 19, 17, 15, 13, 11, 9, 7, 5), (20, 21, 23, 22), (3, 5, 29, 26), (0, 2, 4, 6, 8, 10, 12, 14, 16, 18, 20, 22), (27, 26, 29, 28), (31, 30, 33, 32), (35, 34, 37, 36), (39, 38, 41, 40), (43, 42, 45, 44), (47, 46, 25, 24), (16, 14, 39, 40), (10, 11, 34, 35), (21, 20, 44, 45), (15, 17, 41, 38), (12, 10, 35, 36), (6, 7, 30, 31), (17, 16, 40, 41), (1, 0, 24, 25), (11, 13, 37, 34), (8, 6, 31, 32), (2, 3, 26, 27), (13, 12, 36, 37), (22, 23, 46, 47), (7, 9, 33, 30), (4, 2, 27, 28), (0, 22, 47, 24), (9, 8, 32, 33), (18, 19, 42, 43), (48, 49, 51, 50), (50, 51, 53, 52), (52, 53, 55, 54), (54, 55, 57, 56), (51, 49, 61, 60), (56, 57, 59, 58), (58, 59, 49, 48), (61, 65, 71, 67), (55, 53, 62, 63), (49, 59, 65, 61), (57, 55, 63, 64), (53, 51, 60, 62), (59, 57, 64, 65), (71, 70, 76, 77), (64, 63, 69, 70), (62, 60, 66, 68), (65, 64, 70, 71), (63, 62, 68, 69), (60, 61, 67, 66), (76, 75, 81, 82), (69, 68, 74, 75), (66, 67, 73, 72), (67, 71, 77, 73), (70, 69, 75, 76), (68, 66, 72, 74), (78, 79, 83, 82, 81, 80), (74, 72, 78, 80), (77, 76, 82, 83), (75, 74, 80, 81), (72, 73, 79, 78), (73, 77, 83, 79), (84, 85, 87, 86), (86, 87, 89, 88), (88, 89, 91, 90), (90, 91, 93, 92), (92, 93, 95, 94), (94, 95, 97, 96), (96, 97, 99, 98), (98, 99, 101, 100), (99, 97, 110, 111), (100, 101, 103, 102), (102, 103, 85, 84), (84, 86, 88, 90, 92, 94, 96, 98, 100, 102), (112, 111, 121, 122), (97, 95, 109, 110), (95, 93, 108, 109), (93, 91, 107, 108), (87, 85, 105, 104), (91, 89, 106, 107), (89, 87, 104, 106), (85, 103, 113, 105), (103, 101, 112, 113), (101, 99, 111, 112), (117, 116, 126, 127), (109, 108, 118, 119), (106, 104, 114, 116), (113, 112, 122, 123), (110, 109, 119, 120), (107, 106, 116, 117), (105, 113, 123, 115), (111, 110, 120, 121), (108, 107, 117, 118), (104, 105, 115, 114), (131, 130, 140, 141), (115, 123, 133, 125), (121, 120, 130, 131), (118, 117, 127, 128), (114, 115, 125, 124), (122, 121, 131, 132), (119, 118, 128, 129), (116, 114, 124, 126), (123, 122, 132, 133), (120, 119, 129, 130), (138, 137, 147, 148), (128, 127, 137, 138), (124, 125, 135, 134), (132, 131, 141, 142), (129, 128, 138, 139), (126, 124, 134, 136), (133, 132, 142, 143), (130, 129, 139, 140), (127, 126, 136, 137), (125, 133, 143, 135), (144, 145, 155, 154), (134, 135, 145, 144), (142, 141, 151, 152), (139, 138, 148, 149), (136, 134, 144, 146), (143, 142, 152, 153), (140, 139, 149, 150), (137, 136, 146, 147), (135, 143, 153, 145), (141, 140, 150, 151), (162, 161, 171, 172), (152, 151, 161, 162), (149, 148, 158, 159), (146, 144, 154, 156), (153, 152, 162, 163), (150, 149, 159, 160), (147, 146, 156, 157), (145, 153, 163, 155), (151, 150, 160, 161), (148, 147, 157, 158), (169, 168, 178, 179), (159, 158, 168, 169), (156, 154, 164, 166), (163, 162, 172, 173), (160, 159, 169, 170), (157, 156, 166, 167), (155, 163, 173, 165), (161, 160, 170, 171), (158, 157, 167, 168), (154, 155, 165, 164), (181, 180, 190, 191), (166, 164, 174, 176), (173, 172, 182, 183), (170, 169, 179, 180), (167, 166, 176, 177), (165, 173, 183, 175), (171, 170, 180, 181), (168, 167, 177, 178), (164, 165, 175, 174), (172, 171, 181, 182), (188, 187, 197, 198), (178, 177, 187, 188), (174, 175, 185, 184), (182, 181, 191, 192), (179, 178, 188, 189), (176, 174, 184, 186), (183, 182, 192, 193), (180, 179, 189, 190), (177, 176, 186, 187), (175, 183, 193, 185), (194, 195, 203, 202, 201, 200, 199, 198, 197, 196), (184, 185, 195, 194), (192, 191, 201, 202), (189, 188, 198, 199), (186, 184, 194, 196), (193, 192, 202, 203), (190, 189, 199, 200), (187, 186, 196, 197), (185, 193, 203, 195), (191, 190, 200, 201)])
me_cylinder_217.polygons.foreach_set('material_index', [1, 1, 1, 1, 1, 1, 1, 1, 1, 1, 1, 1, 1, 1, 1, 1, 1, 1, 1, 1, 1, 1, 1, 1, 1, 1, 1, 1, 1, 1, 1, 1, 1, 1, 1, 1, 1, 1, 0, 0, 0, 0, 0, 0, 0, 0, 0, 0, 0, 0, 0, 0, 0, 0, 0, 0, 0, 1, 0, 0, 0, 0, 0, 1, 1, 1, 1, 1, 1, 0, 0, 0, 0, 0, 0, 0, 0, 0, 0, 0, 0, 0, 0, 0, 0, 0, 0, 0, 0, 0, 0, 0, 0, 0, 0, 0, 0, 0, 0, 0, 0, 1, 0, 0, 0, 0, 0, 0, 0, 0, 0, 0, 1, 1, 1, 1, 1, 1, 1, 1, 1, 0, 0, 0, 0, 0, 0, 0, 0, 0, 0, 0, 0, 0, 0, 0, 0, 0, 0, 0, 0, 0, 0, 0, 0, 0, 0, 0, 0, 0, 0, 0, 0, 0, 0, 0, 0, 0, 0, 0, 0, 0, 0, 0, 0, 0, 0, 0, 0, 0, 0, 1, 0, 0, 0, 0, 0, 0, 0, 0, 0])
me_cylinder_217.materials.append(mat_dark)
me_cylinder_217.materials.append(mat_light)
me_cylinder_217.use_remesh_preserve_volume = False
me_cylinder_217.use_remesh_preserve_attributes = False
me_cylinder_217.use_mirror_vertex_groups = False
me_cylinder_217.update()

# ---- objects
ob_cannon_1_base = bpy.data.objects.new('Cannon_1_Base', me_cylinder_062)
ob_cannon_1_gun = bpy.data.objects.new('Cannon_1_Gun', me_cylinder_218)
ob_cannon_1_mid = bpy.data.objects.new('Cannon_1_Mid', me_cylinder_217)

# ---- transforms, parenting, visibility, modifiers, constraints
ob_cannon_1_base.location = (0.0, 0.0, 0.0)
ob_cannon_1_base.lineart.crease_threshold = 0.0
ob_cannon_1_gun.location = (0.0, 0.0, 1.134)
ob_cannon_1_gun.lineart.crease_threshold = 0.0
ob_cannon_1_mid.location = (0.0, 0.0, 0.0)
ob_cannon_1_mid.lineart.crease_threshold = 0.0

# ---- collection membership
col_collection_1.objects.link(ob_cannon_1_base)
col_collection_1.objects.link(ob_cannon_1_gun)
col_collection_1.objects.link(ob_cannon_1_mid)

# ---- scene / render settings (as saved in the file)
scene.frame_start = 1; scene.frame_end = 250; scene.frame_set(0)
scene.render.engine = 'CYCLES'
scene.render.resolution_x = 1000
scene.render.resolution_y = 1000
scene.render.dither_intensity = 0.0
scene.cycles.samples = 200
scene.cycles.sampling_pattern = 'TABULATED_SOBOL'
scene.cycles.light_sampling_threshold = 0.0
scene.cycles.use_adaptive_sampling = False
scene.cycles.use_light_tree = False
scene.cycles.caustics_reflective = False
scene.cycles.caustics_refractive = False
scene.cycles.blur_glossy = 0.0
scene.cycles.max_bounces = 2
scene.cycles.pixel_filter_type = 'GAUSSIAN'
scene.cycles.sample_clamp_indirect = 0.0
scene.view_settings.view_transform = 'Standard'
bpy.context.view_layer.update()

# ---- added for rendering (the .blend has no active camera): camera
cam_auto = bpy.data.cameras.new('AutoCamera')
cam_auto.lens = 50.0
cam_auto.sensor_width = 36.0
cam_auto.clip_end = 1000.0
ob_auto_camera = bpy.data.objects.new('AutoCamera', cam_auto)
scene.collection.objects.link(ob_auto_camera)
ob_auto_camera.location = (2.51627, -3.02936, 2.91162)
ob_auto_camera.rotation_euler = (1.09748, -7.21219e-08, 0.694738)
scene.camera = ob_auto_camera
bpy.context.view_layer.update()
